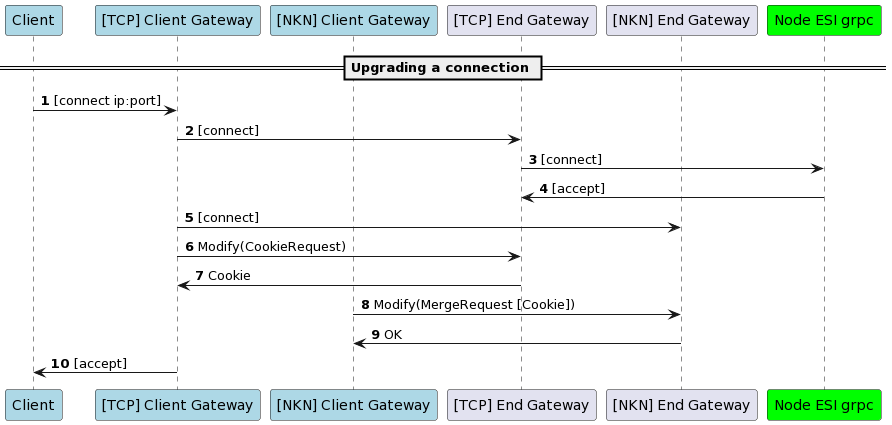

The diagram above was rendered by PlantUML. Its source (embedded in the PNG):
@startuml
autonumber

participant Client as c #lightblue
participant "[TCP] Client Gateway" as ctcp #lightblue
participant "[NKN] Client Gateway" as cnkn #lightblue
participant "[TCP] End Gateway" as etcp
participant "[NKN] End Gateway" as enkn
participant "Node ESI grpc" as node #lime

== Upgrading a connection ==

c -> ctcp : [connect ip:port]

ctcp -> etcp : [connect]
etcp -> node : [connect]
etcp <- node : [accept]

ctcp -> enkn : [connect]

ctcp -> etcp : Modify(CookieRequest)
ctcp <- etcp : Cookie
cnkn -> enkn : Modify(MergeRequest [Cookie])
cnkn <- enkn : OK

c <- ctcp : [accept]
@enduml